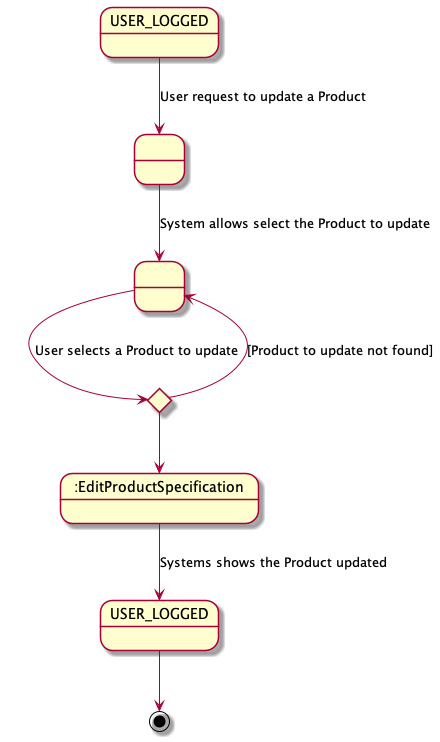

The diagram above was rendered by PlantUML. Its source (embedded in the PNG):
@startuml


state " " as State1
state " " as State2
state "USER_LOGGED" as USER_LOGGED_START
state " :EditProductSpecification " as State3
state "USER_LOGGED" as USER_LOGGED_END

USER_LOGGED_START --> State1 : User request to update a Product
State1 -down-> State2 : System allows select the Product to update

state c <<choice>>

State2 -right-> c : User selects a Product to update


c --> State3
c-up-> State2 : [Product to update not found]

State3 --> USER_LOGGED_END : Systems shows the Product updated

USER_LOGGED_END --> [*]
@enduml